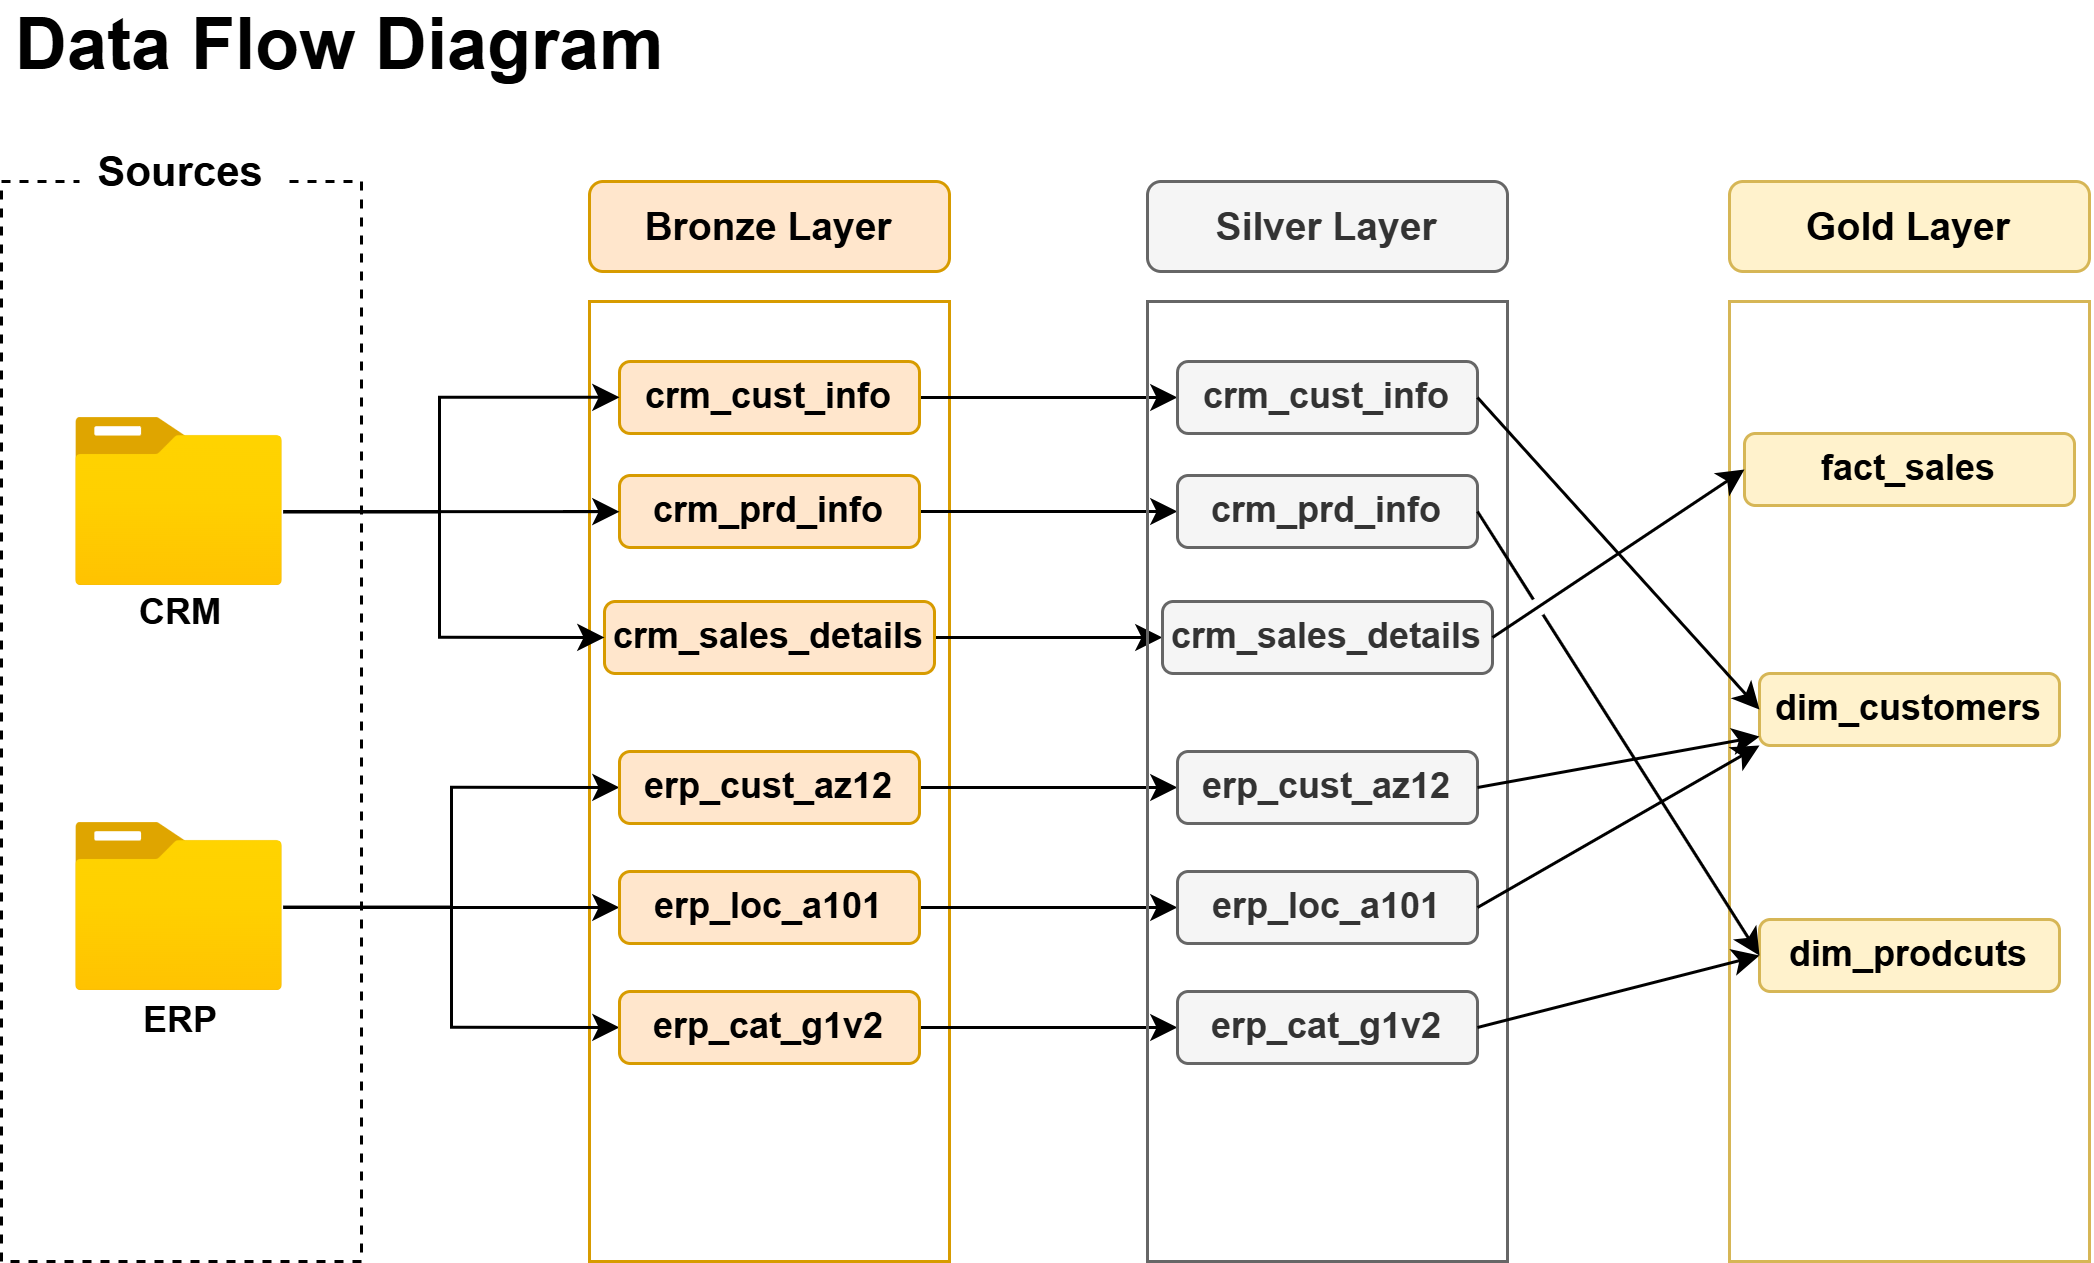

The diagram above was exported from draw.io. Its source (the exported page's mxGraphModel, read from the mxfile embedded in the PNG):
<mxGraphModel dx="872" dy="439" grid="1" gridSize="10" guides="1" tooltips="1" connect="1" arrows="1" fold="1" page="1" pageScale="1" pageWidth="827" pageHeight="1169" math="0" shadow="0">
  <root>
    <mxCell id="0" />
    <mxCell id="1" parent="0" />
    <mxCell id="-Wrg9Z_vDW9WQUw5Dm1_-6" parent="1" style="rounded=0;whiteSpace=wrap;html=1;fillColor=none;strokeColor=#d79b00;" value="" vertex="1">
      <mxGeometry height="320" width="120" x="250" y="110" as="geometry" />
    </mxCell>
    <mxCell id="XGr_arnzPIEa55pJemMd-1" parent="1" style="rounded=0;whiteSpace=wrap;html=1;fillColor=none;strokeColor=default;dashed=1;" value="" vertex="1">
      <mxGeometry height="360" width="120" x="54" y="70" as="geometry" />
    </mxCell>
    <mxCell id="XGr_arnzPIEa55pJemMd-2" parent="1" style="rounded=1;whiteSpace=wrap;html=1;fillColor=default;strokeColor=none;fontStyle=1;fontSize=14;" value="Sources" vertex="1">
      <mxGeometry height="33" width="68" x="80" y="50" as="geometry" />
    </mxCell>
    <mxCell id="-Wrg9Z_vDW9WQUw5Dm1_-2" parent="1" style="image;aspect=fixed;html=1;points=[];align=center;fontSize=12;image=img/lib/azure2/general/Folder_Blank.svg;" value="" vertex="1">
      <mxGeometry height="56.00000000000001" width="69" x="79" y="149" as="geometry" />
    </mxCell>
    <mxCell id="-Wrg9Z_vDW9WQUw5Dm1_-3" parent="1" style="text;html=1;whiteSpace=wrap;strokeColor=none;fillColor=none;align=center;verticalAlign=middle;rounded=0;fontStyle=1" value="CRM" vertex="1">
      <mxGeometry height="30" width="60" x="84" y="199" as="geometry" />
    </mxCell>
    <mxCell id="-Wrg9Z_vDW9WQUw5Dm1_-24" edge="1" parent="1" source="-Wrg9Z_vDW9WQUw5Dm1_-4" style="edgeStyle=orthogonalEdgeStyle;rounded=0;orthogonalLoop=1;jettySize=auto;html=1;entryX=0;entryY=0.5;entryDx=0;entryDy=0;" target="-Wrg9Z_vDW9WQUw5Dm1_-12">
      <mxGeometry relative="1" as="geometry" />
    </mxCell>
    <mxCell id="-Wrg9Z_vDW9WQUw5Dm1_-25" edge="1" parent="1" source="-Wrg9Z_vDW9WQUw5Dm1_-4" style="edgeStyle=orthogonalEdgeStyle;rounded=0;orthogonalLoop=1;jettySize=auto;html=1;" target="-Wrg9Z_vDW9WQUw5Dm1_-13">
      <mxGeometry relative="1" as="geometry" />
    </mxCell>
    <mxCell id="-Wrg9Z_vDW9WQUw5Dm1_-26" edge="1" parent="1" source="-Wrg9Z_vDW9WQUw5Dm1_-4" style="edgeStyle=orthogonalEdgeStyle;rounded=0;orthogonalLoop=1;jettySize=auto;html=1;entryX=0;entryY=0.5;entryDx=0;entryDy=0;" target="-Wrg9Z_vDW9WQUw5Dm1_-14">
      <mxGeometry relative="1" as="geometry" />
    </mxCell>
    <mxCell id="-Wrg9Z_vDW9WQUw5Dm1_-4" parent="1" style="image;aspect=fixed;html=1;points=[];align=center;fontSize=12;image=img/lib/azure2/general/Folder_Blank.svg;" value="" vertex="1">
      <mxGeometry height="56.00000000000001" width="69" x="79" y="284" as="geometry" />
    </mxCell>
    <mxCell id="-Wrg9Z_vDW9WQUw5Dm1_-5" parent="1" style="text;html=1;whiteSpace=wrap;strokeColor=none;fillColor=none;align=center;verticalAlign=middle;rounded=0;fontStyle=1" value="ERP" vertex="1">
      <mxGeometry height="30" width="60" x="84" y="335" as="geometry" />
    </mxCell>
    <mxCell id="-Wrg9Z_vDW9WQUw5Dm1_-7" parent="1" style="rounded=1;whiteSpace=wrap;html=1;fillColor=#ffe6cc;strokeColor=#d79b00;fontStyle=1;fontSize=13;" value="Bronze Layer" vertex="1">
      <mxGeometry height="30" width="120" x="250" y="70" as="geometry" />
    </mxCell>
    <mxCell id="aXwD_9IfK5S9iG9FDoz1-11" edge="1" parent="1" source="-Wrg9Z_vDW9WQUw5Dm1_-8" style="edgeStyle=orthogonalEdgeStyle;rounded=0;orthogonalLoop=1;jettySize=auto;html=1;entryX=0;entryY=0.5;entryDx=0;entryDy=0;" target="aXwD_9IfK5S9iG9FDoz1-3">
      <mxGeometry relative="1" as="geometry" />
    </mxCell>
    <mxCell id="-Wrg9Z_vDW9WQUw5Dm1_-8" parent="1" style="rounded=1;whiteSpace=wrap;html=1;fillColor=#ffe6cc;strokeColor=#d79b00;fontStyle=1" value="crm_cust_info" vertex="1">
      <mxGeometry height="24" width="100" x="260" y="130" as="geometry" />
    </mxCell>
    <mxCell id="aXwD_9IfK5S9iG9FDoz1-12" edge="1" parent="1" source="-Wrg9Z_vDW9WQUw5Dm1_-10" style="edgeStyle=orthogonalEdgeStyle;rounded=0;orthogonalLoop=1;jettySize=auto;html=1;" target="aXwD_9IfK5S9iG9FDoz1-4">
      <mxGeometry relative="1" as="geometry" />
    </mxCell>
    <mxCell id="-Wrg9Z_vDW9WQUw5Dm1_-10" parent="1" style="rounded=1;whiteSpace=wrap;html=1;fillColor=#ffe6cc;strokeColor=#d79b00;fontStyle=1" value="crm_prd_info" vertex="1">
      <mxGeometry height="24" width="100" x="260" y="168" as="geometry" />
    </mxCell>
    <mxCell id="aXwD_9IfK5S9iG9FDoz1-13" edge="1" parent="1" source="-Wrg9Z_vDW9WQUw5Dm1_-11" style="edgeStyle=orthogonalEdgeStyle;rounded=0;orthogonalLoop=1;jettySize=auto;html=1;" target="aXwD_9IfK5S9iG9FDoz1-5">
      <mxGeometry relative="1" as="geometry" />
    </mxCell>
    <mxCell id="-Wrg9Z_vDW9WQUw5Dm1_-11" parent="1" style="rounded=1;whiteSpace=wrap;html=1;fillColor=#ffe6cc;strokeColor=#d79b00;fontStyle=1" value="crm_sales_details" vertex="1">
      <mxGeometry height="24" width="110" x="255" y="210" as="geometry" />
    </mxCell>
    <mxCell id="aXwD_9IfK5S9iG9FDoz1-14" edge="1" parent="1" source="-Wrg9Z_vDW9WQUw5Dm1_-12" style="edgeStyle=orthogonalEdgeStyle;rounded=0;orthogonalLoop=1;jettySize=auto;html=1;entryX=0;entryY=0.5;entryDx=0;entryDy=0;" target="aXwD_9IfK5S9iG9FDoz1-6">
      <mxGeometry relative="1" as="geometry" />
    </mxCell>
    <mxCell id="-Wrg9Z_vDW9WQUw5Dm1_-12" parent="1" style="rounded=1;whiteSpace=wrap;html=1;fillColor=#ffe6cc;strokeColor=#d79b00;fontStyle=1" value="erp_cust_az12" vertex="1">
      <mxGeometry height="24" width="100" x="260" y="260" as="geometry" />
    </mxCell>
    <mxCell id="aXwD_9IfK5S9iG9FDoz1-15" edge="1" parent="1" source="-Wrg9Z_vDW9WQUw5Dm1_-13" style="edgeStyle=orthogonalEdgeStyle;rounded=0;orthogonalLoop=1;jettySize=auto;html=1;" target="aXwD_9IfK5S9iG9FDoz1-7">
      <mxGeometry relative="1" as="geometry" />
    </mxCell>
    <mxCell id="-Wrg9Z_vDW9WQUw5Dm1_-13" parent="1" style="rounded=1;whiteSpace=wrap;html=1;fillColor=#ffe6cc;strokeColor=#d79b00;fontStyle=1" value="erp_loc_a101" vertex="1">
      <mxGeometry height="24" width="100" x="260" y="300" as="geometry" />
    </mxCell>
    <mxCell id="aXwD_9IfK5S9iG9FDoz1-16" edge="1" parent="1" source="-Wrg9Z_vDW9WQUw5Dm1_-14" style="edgeStyle=orthogonalEdgeStyle;rounded=0;orthogonalLoop=1;jettySize=auto;html=1;" target="aXwD_9IfK5S9iG9FDoz1-8">
      <mxGeometry relative="1" as="geometry" />
    </mxCell>
    <mxCell id="-Wrg9Z_vDW9WQUw5Dm1_-14" parent="1" style="rounded=1;whiteSpace=wrap;html=1;fillColor=#ffe6cc;strokeColor=#d79b00;fontStyle=1" value="erp_cat_g1v2" vertex="1">
      <mxGeometry height="24" width="100" x="260" y="340" as="geometry" />
    </mxCell>
    <mxCell id="-Wrg9Z_vDW9WQUw5Dm1_-23" edge="1" parent="1" source="-Wrg9Z_vDW9WQUw5Dm1_-2" style="edgeStyle=orthogonalEdgeStyle;rounded=0;orthogonalLoop=1;jettySize=auto;html=1;entryX=0;entryY=0.5;entryDx=0;entryDy=0;" target="-Wrg9Z_vDW9WQUw5Dm1_-11">
      <mxGeometry relative="1" as="geometry">
        <Array as="points">
          <mxPoint x="200" y="180" />
          <mxPoint x="200" y="222" />
        </Array>
      </mxGeometry>
    </mxCell>
    <mxCell id="-Wrg9Z_vDW9WQUw5Dm1_-22" edge="1" parent="1" source="-Wrg9Z_vDW9WQUw5Dm1_-2" style="edgeStyle=orthogonalEdgeStyle;rounded=0;orthogonalLoop=1;jettySize=auto;html=1;" target="-Wrg9Z_vDW9WQUw5Dm1_-10">
      <mxGeometry relative="1" as="geometry">
        <Array as="points">
          <mxPoint x="180" y="180" />
          <mxPoint x="180" y="180" />
        </Array>
      </mxGeometry>
    </mxCell>
    <mxCell id="-Wrg9Z_vDW9WQUw5Dm1_-21" edge="1" parent="1" source="-Wrg9Z_vDW9WQUw5Dm1_-2" style="edgeStyle=orthogonalEdgeStyle;rounded=0;orthogonalLoop=1;jettySize=auto;html=1;" target="-Wrg9Z_vDW9WQUw5Dm1_-8">
      <mxGeometry relative="1" as="geometry">
        <Array as="points">
          <mxPoint x="200" y="180" />
          <mxPoint x="200" y="142" />
        </Array>
      </mxGeometry>
    </mxCell>
    <mxCell id="-Wrg9Z_vDW9WQUw5Dm1_-27" parent="1" style="text;html=1;whiteSpace=wrap;strokeColor=none;fillColor=none;align=center;verticalAlign=middle;rounded=0;fontSize=24;fontStyle=1" value="Data Flow Diagram" vertex="1">
      <mxGeometry height="30" width="226" x="54" y="10" as="geometry" />
    </mxCell>
    <mxCell id="aXwD_9IfK5S9iG9FDoz1-1" parent="1" style="rounded=0;whiteSpace=wrap;html=1;fillColor=none;strokeColor=#666666;fontColor=#333333;" value="" vertex="1">
      <mxGeometry height="320" width="120" x="436" y="110" as="geometry" />
    </mxCell>
    <mxCell id="aXwD_9IfK5S9iG9FDoz1-2" parent="1" style="rounded=1;whiteSpace=wrap;html=1;fillColor=#f5f5f5;strokeColor=#666666;fontStyle=1;fontSize=13;fontColor=#333333;" value="Silver Layer" vertex="1">
      <mxGeometry height="30" width="120" x="436" y="70" as="geometry" />
    </mxCell>
    <mxCell id="aXwD_9IfK5S9iG9FDoz1-3" parent="1" style="rounded=1;whiteSpace=wrap;html=1;fillColor=#f5f5f5;strokeColor=#666666;fontStyle=1;fontColor=#333333;" value="crm_cust_info" vertex="1">
      <mxGeometry height="24" width="100" x="446" y="130" as="geometry" />
    </mxCell>
    <mxCell id="aXwD_9IfK5S9iG9FDoz1-4" parent="1" style="rounded=1;whiteSpace=wrap;html=1;fillColor=#f5f5f5;strokeColor=#666666;fontStyle=1;fontColor=#333333;" value="crm_prd_info" vertex="1">
      <mxGeometry height="24" width="100" x="446" y="168" as="geometry" />
    </mxCell>
    <mxCell id="aXwD_9IfK5S9iG9FDoz1-5" parent="1" style="rounded=1;whiteSpace=wrap;html=1;fillColor=#f5f5f5;strokeColor=#666666;fontStyle=1;fontColor=#333333;" value="crm_sales_details" vertex="1">
      <mxGeometry height="24" width="110" x="441" y="210" as="geometry" />
    </mxCell>
    <mxCell id="aXwD_9IfK5S9iG9FDoz1-6" parent="1" style="rounded=1;whiteSpace=wrap;html=1;fillColor=#f5f5f5;strokeColor=#666666;fontStyle=1;fontColor=#333333;" value="erp_cust_az12" vertex="1">
      <mxGeometry height="24" width="100" x="446" y="260" as="geometry" />
    </mxCell>
    <mxCell id="aXwD_9IfK5S9iG9FDoz1-7" parent="1" style="rounded=1;whiteSpace=wrap;html=1;fillColor=#f5f5f5;strokeColor=#666666;fontStyle=1;fontColor=#333333;" value="erp_loc_a101" vertex="1">
      <mxGeometry height="24" width="100" x="446" y="300" as="geometry" />
    </mxCell>
    <mxCell id="aXwD_9IfK5S9iG9FDoz1-8" parent="1" style="rounded=1;whiteSpace=wrap;html=1;fillColor=#f5f5f5;strokeColor=#666666;fontStyle=1;fontColor=#333333;" value="erp_cat_g1v2" vertex="1">
      <mxGeometry height="24" width="100" x="446" y="340" as="geometry" />
    </mxCell>
    <mxCell id="2rtyYGmuSYjIytgrjuwl-1" parent="1" style="rounded=0;whiteSpace=wrap;html=1;fillColor=none;strokeColor=#d6b656;" value="" vertex="1">
      <mxGeometry height="320" width="120" x="630" y="110" as="geometry" />
    </mxCell>
    <mxCell id="2rtyYGmuSYjIytgrjuwl-2" parent="1" style="rounded=1;whiteSpace=wrap;html=1;fillColor=#fff2cc;strokeColor=#d6b656;fontStyle=1;fontSize=13;" value="Gold Layer" vertex="1">
      <mxGeometry height="30" width="120" x="630" y="70" as="geometry" />
    </mxCell>
    <mxCell id="2rtyYGmuSYjIytgrjuwl-3" parent="1" style="rounded=1;whiteSpace=wrap;html=1;fillColor=#fff2cc;strokeColor=#d6b656;fontStyle=1;" value="dim_customers" vertex="1">
      <mxGeometry height="24" width="100" x="640" y="234" as="geometry" />
    </mxCell>
    <mxCell id="2rtyYGmuSYjIytgrjuwl-4" parent="1" style="rounded=1;whiteSpace=wrap;html=1;fillColor=#fff2cc;strokeColor=#d6b656;fontStyle=1;" value="dim_prodcuts" vertex="1">
      <mxGeometry height="24" width="100" x="640" y="316" as="geometry" />
    </mxCell>
    <mxCell id="2rtyYGmuSYjIytgrjuwl-5" parent="1" style="rounded=1;whiteSpace=wrap;html=1;fillColor=#fff2cc;strokeColor=#d6b656;fontStyle=1;" value="fact_sales" vertex="1">
      <mxGeometry height="24" width="110" x="635" y="154" as="geometry" />
    </mxCell>
    <mxCell id="2rtyYGmuSYjIytgrjuwl-12" edge="1" parent="1" source="2rtyYGmuSYjIytgrjuwl-5" style="edgeStyle=orthogonalEdgeStyle;rounded=0;orthogonalLoop=1;jettySize=auto;html=1;exitX=0.5;exitY=1;exitDx=0;exitDy=0;" target="2rtyYGmuSYjIytgrjuwl-5">
      <mxGeometry relative="1" as="geometry" />
    </mxCell>
    <mxCell id="2rtyYGmuSYjIytgrjuwl-13" edge="1" parent="1" source="aXwD_9IfK5S9iG9FDoz1-5" style="endArrow=classic;html=1;rounded=0;entryX=0;entryY=0.5;entryDx=0;entryDy=0;exitX=1;exitY=0.5;exitDx=0;exitDy=0;" target="2rtyYGmuSYjIytgrjuwl-5" value="">
      <mxGeometry height="50" relative="1" width="50" as="geometry">
        <mxPoint x="551" y="229" as="sourcePoint" />
        <mxPoint x="601" y="179" as="targetPoint" />
      </mxGeometry>
    </mxCell>
    <mxCell id="2rtyYGmuSYjIytgrjuwl-14" edge="1" parent="1" source="aXwD_9IfK5S9iG9FDoz1-3" style="endArrow=classic;html=1;rounded=0;entryX=0;entryY=0.5;entryDx=0;entryDy=0;exitX=1;exitY=0.5;exitDx=0;exitDy=0;" target="2rtyYGmuSYjIytgrjuwl-3" value="">
      <mxGeometry height="50" relative="1" width="50" as="geometry">
        <mxPoint x="580" y="310" as="sourcePoint" />
        <mxPoint x="664" y="230" as="targetPoint" />
      </mxGeometry>
    </mxCell>
    <mxCell id="2rtyYGmuSYjIytgrjuwl-15" edge="1" parent="1" source="aXwD_9IfK5S9iG9FDoz1-4" style="endArrow=classic;html=1;rounded=0;entryX=0;entryY=0.5;entryDx=0;entryDy=0;exitX=1;exitY=0.5;exitDx=0;exitDy=0;jumpStyle=gap;" target="2rtyYGmuSYjIytgrjuwl-4" value="">
      <mxGeometry height="50" relative="1" width="50" as="geometry">
        <mxPoint x="590" y="250" as="sourcePoint" />
        <mxPoint x="684" y="354" as="targetPoint" />
      </mxGeometry>
    </mxCell>
    <mxCell id="2rtyYGmuSYjIytgrjuwl-16" edge="1" parent="1" source="aXwD_9IfK5S9iG9FDoz1-6" style="endArrow=classic;html=1;rounded=0;exitX=1;exitY=0.5;exitDx=0;exitDy=0;" target="2rtyYGmuSYjIytgrjuwl-3" value="">
      <mxGeometry height="50" relative="1" width="50" as="geometry">
        <mxPoint x="570" y="310" as="sourcePoint" />
        <mxPoint x="640" y="250" as="targetPoint" />
      </mxGeometry>
    </mxCell>
    <mxCell id="2rtyYGmuSYjIytgrjuwl-17" edge="1" parent="1" source="aXwD_9IfK5S9iG9FDoz1-7" style="endArrow=classic;html=1;rounded=0;exitX=1;exitY=0.5;exitDx=0;exitDy=0;entryX=0;entryY=1;entryDx=0;entryDy=0;" target="2rtyYGmuSYjIytgrjuwl-3" value="">
      <mxGeometry height="50" relative="1" width="50" as="geometry">
        <mxPoint x="546" y="316" as="sourcePoint" />
        <mxPoint x="640" y="294" as="targetPoint" />
      </mxGeometry>
    </mxCell>
    <mxCell id="2rtyYGmuSYjIytgrjuwl-18" edge="1" parent="1" source="aXwD_9IfK5S9iG9FDoz1-8" style="endArrow=classic;html=1;rounded=0;exitX=1;exitY=0.5;exitDx=0;exitDy=0;entryX=0;entryY=0.5;entryDx=0;entryDy=0;" target="2rtyYGmuSYjIytgrjuwl-4" value="">
      <mxGeometry height="50" relative="1" width="50" as="geometry">
        <mxPoint x="546" y="346" as="sourcePoint" />
        <mxPoint x="640" y="324" as="targetPoint" />
      </mxGeometry>
    </mxCell>
  </root>
</mxGraphModel>